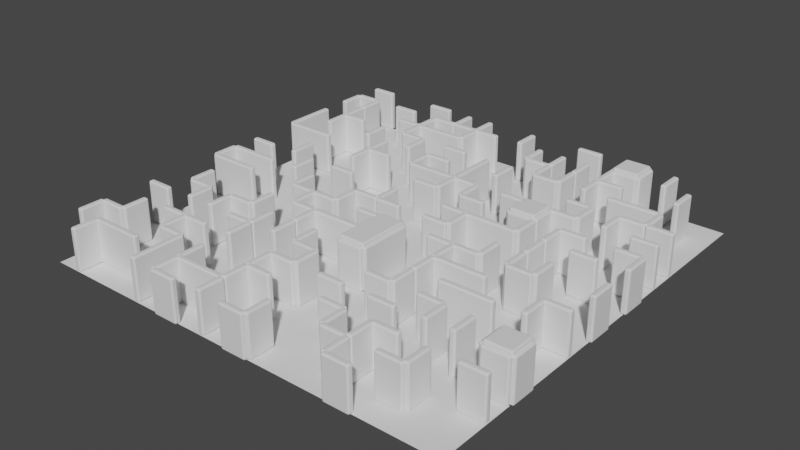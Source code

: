 # Source: HuntTest.blend  (saved by Blender 2.93.21; exported with 4.5.12 LTS)
import bpy
from mathutils import Matrix  # noqa: F401  (used for matrix-valued properties, if any)

bpy.ops.wm.read_factory_settings(use_empty=True)
scene = bpy.context.scene
scene.name = 'Scene'

# ---- collections
col_collection = bpy.data.collections.new('Collection'); scene.collection.children.link(col_collection)

# ---- world
world_world = bpy.data.worlds.new('World'); scene.world = world_world
world_world.use_nodes = True; world_world.node_tree.nodes.clear()
_N = world_world.node_tree.nodes; _L = world_world.node_tree.links
n0 = _N.new('ShaderNodeOutputWorld'); n0.name = 'World Output'; n0.location = (300, 300)
n1 = _N.new('ShaderNodeBackground'); n1.name = 'Background'; n1.location = (10, 300)
n1.inputs[0].default_value = (0.05088, 0.05088, 0.05088, 1.0)
_L.new(n1.outputs[0], n0.inputs[0])
n0.is_active_output = True
world_world.color = (0.05088, 0.05088, 0.05088)
world_world.use_sun_shadow = False
world_world.sun_shadow_jitter_overblur = 0.0

# ---- meshes
me_plane = bpy.data.meshes.new('Plane')
me_plane.from_pydata([(-10.0, -10.0, 0.0), (10.0, -10.0, 0.0), (-10.0, 10.0, 0.0), (10.0, 10.0, 0.0), (-10.0, 5.0, 0.0), (-10.0, 0.0, 0.0), (-10.0, -5.0, 0.0), (-5.0, -10.0, 0.0), (0.0, -10.0, 0.0), (5.0, -10.0, 0.0), (10.0, -5.0, 0.0), (10.0, 0.0, 0.0), (10.0, 5.0, 0.0), (5.0, 10.0, 0.0), (0.0, 10.0, 0.0), (-5.0, 10.0, 0.0), (-5.0, -5.0, 0.0), (-5.0, 0.0, 0.0), (-5.0, 5.0, 0.0), (0.0, -5.0, 0.0), (0.0, 0.0, 0.0), (0.0, 5.0, 0.0), (5.0, -5.0, 0.0), (5.0, 0.0, 0.0), (5.0, 5.0, 0.0), (-10.0, -7.5, 0.0), (7.5, -10.0, 0.0), (10.0, 7.5, 0.0), (-7.5, 10.0, 0.0), (-10.0, 7.5, 0.0), (-10.0, 2.5, 0.0), (-10.0, -2.5, 0.0), (-7.5, -10.0, 0.0), (-2.5, -10.0, 0.0), (2.5, -10.0, 0.0), (10.0, -7.5, 0.0), (10.0, -2.5, 0.0), (10.0, 2.5, 0.0), (7.5, 10.0, 0.0), (2.5, 10.0, 0.0), (-2.5, 10.0, 0.0), (-5.0, 7.5, 0.0), (-5.0, -7.5, 0.0), (-5.0, -2.5, 0.0), (-5.0, 2.5, 0.0), (0.0, 7.5, 0.0), (0.0, -7.5, 0.0), (0.0, -2.5, 0.0), (0.0, 2.5, 0.0), (5.0, 7.5, 0.0), (5.0, -7.5, 0.0), (5.0, -2.5, 0.0), (5.0, 2.5, 0.0), (-7.5, -5.0, 0.0), (-7.5, 0.0, 0.0), (-7.5, 5.0, 0.0), (-2.5, -5.0, 0.0), (-2.5, 0.0, 0.0), (-2.5, 5.0, 0.0), (2.5, -5.0, 0.0), (2.5, 0.0, 0.0), (2.5, 5.0, 0.0), (7.5, -5.0, 0.0), (7.5, 0.0, 0.0), (7.5, 5.0, 0.0), (7.5, 2.5, 0.0), (7.5, -2.5, 0.0), (7.5, -7.5, 0.0), (2.5, 2.5, 0.0), (2.5, -2.5, 0.0), (2.5, -7.5, 0.0), (-2.5, 2.5, 0.0), (-2.5, -2.5, 0.0), (-2.5, -7.5, 0.0), (-7.5, 2.5, 0.0), (-7.5, -2.5, 0.0), (-7.5, -7.5, 0.0), (2.5, 7.5, 0.0), (-2.5, 7.5, 0.0), (-7.5, 7.5, 0.0), (7.5, 7.5, 0.0), (-10.0, -8.75, 0.0), (8.75, -10.0, 0.0), (10.0, 8.75, 0.0), (-8.75, 10.0, 0.0), (-10.0, 6.25, 0.0), (-10.0, 1.25, 0.0), (-10.0, -3.75, 0.0), (-6.25, -10.0, 0.0), (-1.25, -10.0, 0.0), (3.75, -10.0, 0.0), (10.0, -6.25, 0.0), (10.0, -1.25, 0.0), (10.0, 3.75, 0.0), (6.25, 10.0, 0.0), (1.25, 10.0, 0.0), (-3.75, 10.0, 0.0), (-5.0, 8.75, 0.0), (-5.0, -6.25, 0.0), (-5.0, -1.25, 0.0), (-5.0, 3.75, 0.0), (0.0, 8.75, 0.0), (0.0, -6.25, 0.0), (0.0, -1.25, 0.0), (0.0, 3.75, 0.0), (5.0, 8.75, 0.0), (5.0, -6.25, 0.0), (5.0, -1.25, 0.0), (5.0, 3.75, 0.0), (-8.75, -5.0, 0.0), (-8.75, 0.0, 0.0), (-8.75, 5.0, 0.0), (-3.75, -5.0, 0.0), (-3.75, 0.0, 0.0), (-3.75, 5.0, 0.0), (1.25, -5.0, 0.0), (1.25, 0.0, 0.0), (1.25, 5.0, 0.0), (6.25, -5.0, 0.0), (6.25, 0.0, 0.0), (6.25, 5.0, 0.0), (-10.0, -6.25, 0.0), (6.25, -10.0, 0.0), (10.0, 6.25, 0.0), (-6.25, 10.0, 0.0), (-10.0, 8.75, 0.0), (-10.0, 3.75, 0.0), (-10.0, -1.25, 0.0), (-8.75, -10.0, 0.0), (-3.75, -10.0, 0.0), (1.25, -10.0, 0.0), (10.0, -8.75, 0.0), (10.0, -3.75, 0.0), (10.0, 1.25, 0.0), (8.75, 10.0, 0.0), (3.75, 10.0, 0.0), (-1.25, 10.0, 0.0), (-5.0, 6.25, 0.0), (-5.0, -8.75, 0.0), (-5.0, -3.75, 0.0), (-5.0, 1.25, 0.0), (0.0, 6.25, 0.0), (0.0, -8.75, 0.0), (0.0, -3.75, 0.0), (0.0, 1.25, 0.0), (5.0, 6.25, 0.0), (5.0, -8.75, 0.0), (5.0, -3.75, 0.0), (5.0, 1.25, 0.0), (-6.25, -5.0, 0.0), (-6.25, 0.0, 0.0), (-6.25, 5.0, 0.0), (-1.25, -5.0, 0.0), (-1.25, 0.0, 0.0), (-1.25, 5.0, 0.0), (3.75, -5.0, 0.0), (3.75, 0.0, 0.0), (3.75, 5.0, 0.0), (8.75, -5.0, 0.0), (8.75, 0.0, 0.0), (8.75, 5.0, 0.0), (7.5, 3.75, 0.0), (7.5, 1.25, 0.0), (6.25, 2.5, 0.0), (8.75, 2.5, 0.0), (7.5, -1.25, 0.0), (7.5, -3.75, 0.0), (6.25, -2.5, 0.0), (8.75, -2.5, 0.0), (7.5, -6.25, 0.0), (7.5, -8.75, 0.0), (6.25, -7.5, 0.0), (8.75, -7.5, 0.0), (2.5, 3.75, 0.0), (2.5, 1.25, 0.0), (1.25, 2.5, 0.0), (3.75, 2.5, 0.0), (2.5, -1.25, 0.0), (2.5, -3.75, 0.0), (1.25, -2.5, 0.0), (3.75, -2.5, 0.0), (2.5, -6.25, 0.0), (2.5, -8.75, 0.0), (1.25, -7.5, 0.0), (3.75, -7.5, 0.0), (-2.5, 3.75, 0.0), (-2.5, 1.25, 0.0), (-3.75, 2.5, 0.0), (-1.25, 2.5, 0.0), (-2.5, -1.25, 0.0), (-2.5, -3.75, 0.0), (-3.75, -2.5, 0.0), (-1.25, -2.5, 0.0), (-2.5, -6.25, 0.0), (-2.5, -8.75, 0.0), (-3.75, -7.5, 0.0), (-1.25, -7.5, 0.0), (-7.5, 3.75, 0.0), (-7.5, 1.25, 0.0), (-8.75, 2.5, 0.0), (-6.25, 2.5, 0.0), (-7.5, -1.25, 0.0), (-7.5, -3.75, 0.0), (-8.75, -2.5, 0.0), (-6.25, -2.5, 0.0), (-7.5, -6.25, 0.0), (-7.5, -8.75, 0.0), (-8.75, -7.5, 0.0), (-6.25, -7.5, 0.0), (2.5, 8.75, 0.0), (2.5, 6.25, 0.0), (1.25, 7.5, 0.0), (3.75, 7.5, 0.0), (-2.5, 8.75, 0.0), (-2.5, 6.25, 0.0), (-3.75, 7.5, 0.0), (-1.25, 7.5, 0.0), (-7.5, 8.75, 0.0), (-7.5, 6.25, 0.0), (-8.75, 7.5, 0.0), (-6.25, 7.5, 0.0), (7.5, 8.75, 0.0), (7.5, 6.25, 0.0), (6.25, 7.5, 0.0), (8.75, 7.5, 0.0), (8.75, 6.25, 0.0), (6.25, 6.25, 0.0), (6.25, 8.75, 0.0), (-6.25, 6.25, 0.0), (-8.75, 6.25, 0.0), (-8.75, 8.75, 0.0), (-1.25, 6.25, 0.0), (-3.75, 6.25, 0.0), (-3.75, 8.75, 0.0), (3.75, 6.25, 0.0), (1.25, 6.25, 0.0), (1.25, 8.75, 0.0), (-6.25, -8.75, 0.0), (-8.75, -8.75, 0.0), (-8.75, -6.25, 0.0), (-6.25, -3.75, 0.0), (-8.75, -3.75, 0.0), (-8.75, -1.25, 0.0), (-6.25, 1.25, 0.0), (-8.75, 1.25, 0.0), (-8.75, 3.75, 0.0), (-1.25, -8.75, 0.0), (-3.75, -8.75, 0.0), (-3.75, -6.25, 0.0), (-1.25, -3.75, 0.0), (-3.75, -3.75, 0.0), (-3.75, -1.25, 0.0), (-1.25, 1.25, 0.0), (-3.75, 1.25, 0.0), (-3.75, 3.75, 0.0), (3.75, -8.75, 0.0), (1.25, -8.75, 0.0), (1.25, -6.25, 0.0), (3.75, -3.75, 0.0), (1.25, -3.75, 0.0), (1.25, -1.25, 0.0), (3.75, 1.25, 0.0), (1.25, 1.25, 0.0), (1.25, 3.75, 0.0), (8.75, -8.75, 0.0), (6.25, -8.75, 0.0), (6.25, -6.25, 0.0), (8.75, -3.75, 0.0), (6.25, -3.75, 0.0), (6.25, -1.25, 0.0), (8.75, 1.25, 0.0), (6.25, 1.25, 0.0), (6.25, 3.75, 0.0), (8.75, 3.75, 0.0), (8.75, -1.25, 0.0), (8.75, -6.25, 0.0), (3.75, 3.75, 0.0), (3.75, -1.25, 0.0), (3.75, -6.25, 0.0), (-1.25, 3.75, 0.0), (-1.25, -1.25, 0.0), (-1.25, -6.25, 0.0), (-6.25, 3.75, 0.0), (-6.25, -1.25, 0.0), (-6.25, -6.25, 0.0), (3.75, 8.75, 0.0), (-1.25, 8.75, 0.0), (-6.25, 8.75, 0.0), (8.75, 8.75, 0.0)], [], [(288, 83, 3, 134), (287, 97, 15, 124), (286, 101, 14, 136), (285, 105, 13, 135), (284, 98, 16, 149), (283, 99, 17, 150), (282, 100, 18, 151), (281, 102, 19, 152), (280, 103, 20, 153), (279, 104, 21, 154), (278, 106, 22, 155), (277, 107, 23, 156), (276, 108, 24, 157), (274, 92, 11, 159), (273, 93, 12, 160), (272, 161, 64, 120), (271, 162, 65, 163), (270, 133, 37, 164), (269, 165, 63, 119), (268, 166, 66, 167), (267, 132, 36, 168), (266, 169, 62, 118), (265, 170, 67, 171), (264, 131, 35, 172), (263, 173, 61, 117), (262, 174, 68, 175), (261, 148, 52, 176), (260, 177, 60, 116), (259, 178, 69, 179), (258, 147, 51, 180), (257, 181, 59, 115), (256, 182, 70, 183), (255, 146, 50, 184), (254, 185, 58, 114), (253, 186, 71, 187), (252, 144, 48, 188), (251, 189, 57, 113), (250, 190, 72, 191), (249, 143, 47, 192), (248, 193, 56, 112), (247, 194, 73, 195), (246, 142, 46, 196), (245, 197, 55, 111), (244, 198, 74, 199), (243, 140, 44, 200), (242, 201, 54, 110), (241, 202, 75, 203), (240, 139, 43, 204), (239, 205, 53, 109), (238, 206, 76, 207), (237, 138, 42, 208), (236, 209, 39, 95), (235, 210, 77, 211), (234, 145, 49, 212), (233, 213, 40, 96), (232, 214, 78, 215), (231, 141, 45, 216), (230, 217, 28, 84), (229, 218, 79, 219), (228, 137, 41, 220), (227, 221, 38, 94), (226, 222, 80, 223), (225, 123, 27, 224), (222, 225, 224, 80), (64, 160, 225, 222), (160, 12, 123, 225), (145, 226, 223, 49), (24, 120, 226, 145), (120, 64, 222, 226), (49, 223, 227, 105), (223, 80, 221, 227), (218, 228, 220, 79), (55, 151, 228, 218), (151, 18, 137, 228), (85, 229, 219, 29), (4, 111, 229, 85), (111, 55, 218, 229), (125, 230, 84, 2), (29, 219, 230, 125), (219, 79, 217, 230), (214, 231, 216, 78), (58, 154, 231, 214), (154, 21, 141, 231), (137, 232, 215, 41), (18, 114, 232, 137), (114, 58, 214, 232), (97, 233, 96, 15), (41, 215, 233, 97), (215, 78, 213, 233), (210, 234, 212, 77), (61, 157, 234, 210), (157, 24, 145, 234), (141, 235, 211, 45), (21, 117, 235, 141), (117, 61, 210, 235), (101, 236, 95, 14), (45, 211, 236, 101), (211, 77, 209, 236), (206, 237, 208, 76), (32, 88, 237, 206), (88, 7, 138, 237), (81, 238, 207, 25), (0, 128, 238, 81), (128, 32, 206, 238), (121, 239, 109, 6), (25, 207, 239, 121), (207, 76, 205, 239), (202, 240, 204, 75), (53, 149, 240, 202), (149, 16, 139, 240), (87, 241, 203, 31), (6, 109, 241, 87), (109, 53, 202, 241), (127, 242, 110, 5), (31, 203, 242, 127), (203, 75, 201, 242), (198, 243, 200, 74), (54, 150, 243, 198), (150, 17, 140, 243), (86, 244, 199, 30), (5, 110, 244, 86), (110, 54, 198, 244), (126, 245, 111, 4), (30, 199, 245, 126), (199, 74, 197, 245), (194, 246, 196, 73), (33, 89, 246, 194), (89, 8, 142, 246), (138, 247, 195, 42), (7, 129, 247, 138), (129, 33, 194, 247), (98, 248, 112, 16), (42, 195, 248, 98), (195, 73, 193, 248), (190, 249, 192, 72), (56, 152, 249, 190), (152, 19, 143, 249), (139, 250, 191, 43), (16, 112, 250, 139), (112, 56, 190, 250), (99, 251, 113, 17), (43, 191, 251, 99), (191, 72, 189, 251), (186, 252, 188, 71), (57, 153, 252, 186), (153, 20, 144, 252), (140, 253, 187, 44), (17, 113, 253, 140), (113, 57, 186, 253), (100, 254, 114, 18), (44, 187, 254, 100), (187, 71, 185, 254), (182, 255, 184, 70), (34, 90, 255, 182), (90, 9, 146, 255), (142, 256, 183, 46), (8, 130, 256, 142), (130, 34, 182, 256), (102, 257, 115, 19), (46, 183, 257, 102), (183, 70, 181, 257), (178, 258, 180, 69), (59, 155, 258, 178), (155, 22, 147, 258), (19, 115, 259, 143), (115, 59, 178, 259), (103, 260, 116, 20), (179, 69, 177, 260), (174, 261, 176, 68), (60, 156, 261, 174), (156, 23, 148, 261), (144, 262, 175, 48), (20, 116, 262, 144), (116, 60, 174, 262), (104, 263, 117, 21), (48, 175, 263, 104), (175, 68, 173, 263), (170, 264, 172, 67), (26, 82, 264, 170), (82, 1, 131, 264), (146, 265, 171, 50), (9, 122, 265, 146), (122, 26, 170, 265), (106, 266, 118, 22), (50, 171, 266, 106), (171, 67, 169, 266), (166, 267, 168, 66), (62, 158, 267, 166), (158, 10, 132, 267), (147, 268, 167, 51), (22, 118, 268, 147), (118, 62, 166, 268), (107, 269, 119, 23), (51, 167, 269, 107), (167, 66, 165, 269), (162, 270, 164, 65), (63, 159, 270, 162), (159, 11, 133, 270), (148, 271, 163, 52), (23, 119, 271, 148), (119, 63, 162, 271), (108, 272, 120, 24), (52, 163, 272, 108), (163, 65, 161, 272), (161, 273, 160, 64), (65, 164, 273, 161), (164, 37, 93, 273), (165, 274, 159, 63), (66, 168, 274, 165), (168, 36, 92, 274), (169, 275, 158, 62), (67, 172, 275, 169), (172, 35, 91, 275), (173, 276, 157, 61), (68, 176, 276, 173), (177, 277, 156, 60), (69, 180, 277, 177), (180, 51, 107, 277), (181, 278, 155, 59), (70, 184, 278, 181), (184, 50, 106, 278), (185, 279, 154, 58), (71, 188, 279, 185), (188, 48, 104, 279), (189, 280, 153, 57), (72, 192, 280, 189), (192, 47, 103, 280), (193, 281, 152, 56), (73, 196, 281, 193), (196, 46, 102, 281), (197, 282, 151, 55), (74, 200, 282, 197), (200, 44, 100, 282), (201, 283, 150, 54), (75, 204, 283, 201), (204, 43, 99, 283), (205, 284, 149, 53), (76, 208, 284, 205), (208, 42, 98, 284), (209, 285, 135, 39), (77, 212, 285, 209), (212, 49, 105, 285), (213, 286, 136, 40), (78, 216, 286, 213), (216, 45, 101, 286), (217, 287, 124, 28), (79, 220, 287, 217), (220, 41, 97, 287), (221, 288, 134, 38), (80, 224, 288, 221), (224, 27, 83, 288)])
_uv = me_plane.uv_layers.new(name='UVMap')
_uv.uv.foreach_set('vector', [0.9375, 0.9375, 1.0, 0.9375, 1.0, 1.0, 0.9375, 1.0, 0.1875, 0.9375, 0.25, 0.9375, 0.25, 1.0, 0.1875, 1.0, 0.4375, 0.9375, 0.5, 0.9375, 0.5, 1.0, 0.4375, 1.0, 0.6875, 0.9375, 0.75, 0.9375, 0.75, 1.0, 0.6875, 1.0, 0.1875, 0.1875, 0.25, 0.1875, 0.25, 0.25, 0.1875, 0.25, 0.1875, 0.4375, 0.25, 0.4375, 0.25, 0.5, 0.1875, 0.5, 0.1875, 0.6875, 0.25, 0.6875, 0.25, 0.75, 0.1875, 0.75, 0.4375, 0.1875, 0.5, 0.1875, 0.5, 0.25, 0.4375, 0.25, 0.4375, 0.4375, 0.5, 0.4375, 0.5, 0.5, 0.4375, 0.5, 0.4375, 0.6875, 0.5, 0.6875, 0.5, 0.75, 0.4375, 0.75, 0.6875, 0.1875, 0.75, 0.1875, 0.75, 0.25, 0.6875, 0.25, 0.6875, 0.4375, 0.75, 0.4375, 0.75, 0.5, 0.6875, 0.5, 0.6875, 0.6875, 0.75, 0.6875, 0.75, 0.75, 0.6875, 0.75, 0.9375, 0.4375, 1.0, 0.4375, 1.0, 0.5, 0.9375, 0.5, 0.9375, 0.6875, 1.0, 0.6875, 1.0, 0.75, 0.9375, 0.75, 0.8125, 0.6875, 0.875, 0.6875, 0.875, 0.75, 0.8125, 0.75, 0.8125, 0.5625, 0.875, 0.5625, 0.875, 0.625, 0.8125, 0.625, 0.9375, 0.5625, 1.0, 0.5625, 1.0, 0.625, 0.9375, 0.625, 0.8125, 0.4375, 0.875, 0.4375, 0.875, 0.5, 0.8125, 0.5, 0.8125, 0.3125, 0.875, 0.3125, 0.875, 0.375, 0.8125, 0.375, 0.9375, 0.3125, 1.0, 0.3125, 1.0, 0.375, 0.9375, 0.375, 0.8125, 0.1875, 0.875, 0.1875, 0.875, 0.25, 0.8125, 0.25, 0.8125, 0.0625, 0.875, 0.0625, 0.875, 0.125, 0.8125, 0.125, 0.9375, 0.0625, 1.0, 0.0625, 1.0, 0.125, 0.9375, 0.125, 0.5625, 0.6875, 0.625, 0.6875, 0.625, 0.75, 0.5625, 0.75, 0.5625, 0.5625, 0.625, 0.5625, 0.625, 0.625, 0.5625, 0.625, 0.6875, 0.5625, 0.75, 0.5625, 0.75, 0.625, 0.6875, 0.625, 0.5625, 0.4375, 0.625, 0.4375, 0.625, 0.5, 0.5625, 0.5, 0.5625, 0.3125, 0.625, 0.3125, 0.625, 0.375, 0.5625, 0.375, 0.6875, 0.3125, 0.75, 0.3125, 0.75, 0.375, 0.6875, 0.375, 0.5625, 0.1875, 0.625, 0.1875, 0.625, 0.25, 0.5625, 0.25, 0.5625, 0.0625, 0.625, 0.0625, 0.625, 0.125, 0.5625, 0.125, 0.6875, 0.0625, 0.75, 0.0625, 0.75, 0.125, 0.6875, 0.125, 0.3125, 0.6875, 0.375, 0.6875, 0.375, 0.75, 0.3125, 0.75, 0.3125, 0.5625, 0.375, 0.5625, 0.375, 0.625, 0.3125, 0.625, 0.4375, 0.5625, 0.5, 0.5625, 0.5, 0.625, 0.4375, 0.625, 0.3125, 0.4375, 0.375, 0.4375, 0.375, 0.5, 0.3125, 0.5, 0.3125, 0.3125, 0.375, 0.3125, 0.375, 0.375, 0.3125, 0.375, 0.4375, 0.3125, 0.5, 0.3125, 0.5, 0.375, 0.4375, 0.375, 0.3125, 0.1875, 0.375, 0.1875, 0.375, 0.25, 0.3125, 0.25, 0.3125, 0.0625, 0.375, 0.0625, 0.375, 0.125, 0.3125, 0.125, 0.4375, 0.0625, 0.5, 0.0625, 0.5, 0.125, 0.4375, 0.125, 0.0625, 0.6875, 0.125, 0.6875, 0.125, 0.75, 0.0625, 0.75, 0.0625, 0.5625, 0.125, 0.5625, 0.125, 0.625, 0.0625, 0.625, 0.1875, 0.5625, 0.25, 0.5625, 0.25, 0.625, 0.1875, 0.625, 0.0625, 0.4375, 0.125, 0.4375, 0.125, 0.5, 0.0625, 0.5, 0.0625, 0.3125, 0.125, 0.3125, 0.125, 0.375, 0.0625, 0.375, 0.1875, 0.3125, 0.25, 0.3125, 0.25, 0.375, 0.1875, 0.375, 0.0625, 0.1875, 0.125, 0.1875, 0.125, 0.25, 0.0625, 0.25, 0.0625, 0.0625, 0.125, 0.0625, 0.125, 0.125, 0.0625, 0.125, 0.1875, 0.0625, 0.25, 0.0625, 0.25, 0.125, 0.1875, 0.125, 0.5625, 0.9375, 0.625, 0.9375, 0.625, 1.0, 0.5625, 1.0, 0.5625, 0.8125, 0.625, 0.8125, 0.625, 0.875, 0.5625, 0.875, 0.6875, 0.8125, 0.75, 0.8125, 0.75, 0.875, 0.6875, 0.875, 0.3125, 0.9375, 0.375, 0.9375, 0.375, 1.0, 0.3125, 1.0, 0.3125, 0.8125, 0.375, 0.8125, 0.375, 0.875, 0.3125, 0.875, 0.4375, 0.8125, 0.5, 0.8125, 0.5, 0.875, 0.4375, 0.875, 0.0625, 0.9375, 0.125, 0.9375, 0.125, 1.0, 0.0625, 1.0, 0.0625, 0.8125, 0.125, 0.8125, 0.125, 0.875, 0.0625, 0.875, 0.1875, 0.8125, 0.25, 0.8125, 0.25, 0.875, 0.1875, 0.875, 0.8125, 0.9375, 0.875, 0.9375, 0.875, 1.0, 0.8125, 1.0, 0.8125, 0.8125, 0.875, 0.8125, 0.875, 0.875, 0.8125, 0.875, 0.9375, 0.8125, 1.0, 0.8125, 1.0, 0.875, 0.9375, 0.875, 0.875, 0.8125, 0.9375, 0.8125, 0.9375, 0.875, 0.875, 0.875, 0.875, 0.75, 0.9375, 0.75, 0.9375, 0.8125, 0.875, 0.8125, 0.9375, 0.75, 1.0, 0.75, 1.0, 0.8125, 0.9375, 0.8125, 0.75, 0.8125, 0.8125, 0.8125, 0.8125, 0.875, 0.75, 0.875, 0.75, 0.75, 0.8125, 0.75, 0.8125, 0.8125, 0.75, 0.8125, 0.8125, 0.75, 0.875, 0.75, 0.875, 0.8125, 0.8125, 0.8125, 0.75, 0.875, 0.8125, 0.875, 0.8125, 0.9375, 0.75, 0.9375, 0.8125, 0.875, 0.875, 0.875, 0.875, 0.9375, 0.8125, 0.9375, 0.125, 0.8125, 0.1875, 0.8125, 0.1875, 0.875, 0.125, 0.875, 0.125, 0.75, 0.1875, 0.75, 0.1875, 0.8125, 0.125, 0.8125, 0.1875, 0.75, 0.25, 0.75, 0.25, 0.8125, 0.1875, 0.8125, 0.0, 0.8125, 0.0625, 0.8125, 0.0625, 0.875, 0.0, 0.875, 0.0, 0.75, 0.0625, 0.75, 0.0625, 0.8125, 0.0, 0.8125, 0.0625, 0.75, 0.125, 0.75, 0.125, 0.8125, 0.0625, 0.8125, 0.0, 0.9375, 0.0625, 0.9375, 0.0625, 1.0, 0.0, 1.0, 0.0, 0.875, 0.0625, 0.875, 0.0625, 0.9375, 0.0, 0.9375, 0.0625, 0.875, 0.125, 0.875, 0.125, 0.9375, 0.0625, 0.9375, 0.375, 0.8125, 0.4375, 0.8125, 0.4375, 0.875, 0.375, 0.875, 0.375, 0.75, 0.4375, 0.75, 0.4375, 0.8125, 0.375, 0.8125, 0.4375, 0.75, 0.5, 0.75, 0.5, 0.8125, 0.4375, 0.8125, 0.25, 0.8125, 0.3125, 0.8125, 0.3125, 0.875, 0.25, 0.875, 0.25, 0.75, 0.3125, 0.75, 0.3125, 0.8125, 0.25, 0.8125, 0.3125, 0.75, 0.375, 0.75, 0.375, 0.8125, 0.3125, 0.8125, 0.25, 0.9375, 0.3125, 0.9375, 0.3125, 1.0, 0.25, 1.0, 0.25, 0.875, 0.3125, 0.875, 0.3125, 0.9375, 0.25, 0.9375, 0.3125, 0.875, 0.375, 0.875, 0.375, 0.9375, 0.3125, 0.9375, 0.625, 0.8125, 0.6875, 0.8125, 0.6875, 0.875, 0.625, 0.875, 0.625, 0.75, 0.6875, 0.75, 0.6875, 0.8125, 0.625, 0.8125, 0.6875, 0.75, 0.75, 0.75, 0.75, 0.8125, 0.6875, 0.8125, 0.5, 0.8125, 0.5625, 0.8125, 0.5625, 0.875, 0.5, 0.875, 0.5, 0.75, 0.5625, 0.75, 0.5625, 0.8125, 0.5, 0.8125, 0.5625, 0.75, 0.625, 0.75, 0.625, 0.8125, 0.5625, 0.8125, 0.5, 0.9375, 0.5625, 0.9375, 0.5625, 1.0, 0.5, 1.0, 0.5, 0.875, 0.5625, 0.875, 0.5625, 0.9375, 0.5, 0.9375, 0.5625, 0.875, 0.625, 0.875, 0.625, 0.9375, 0.5625, 0.9375, 0.125, 0.0625, 0.1875, 0.0625, 0.1875, 0.125, 0.125, 0.125, 0.125, 0.0, 0.1875, 0.0, 0.1875, 0.0625, 0.125, 0.0625, 0.1875, 0.0, 0.25, 0.0, 0.25, 0.0625, 0.1875, 0.0625, 0.0, 0.0625, 0.0625, 0.0625, 0.0625, 0.125, 0.0, 0.125, 0.0, 0.0, 0.0625, 0.0, 0.0625, 0.0625, 0.0, 0.0625, 0.0625, 0.0, 0.125, 0.0, 0.125, 0.0625, 0.0625, 0.0625, 0.0, 0.1875, 0.0625, 0.1875, 0.0625, 0.25, 0.0, 0.25, 0.0, 0.125, 0.0625, 0.125, 0.0625, 0.1875, 0.0, 0.1875, 0.0625, 0.125, 0.125, 0.125, 0.125, 0.1875, 0.0625, 0.1875, 0.125, 0.3125, 0.1875, 0.3125, 0.1875, 0.375, 0.125, 0.375, 0.125, 0.25, 0.1875, 0.25, 0.1875, 0.3125, 0.125, 0.3125, 0.1875, 0.25, 0.25, 0.25, 0.25, 0.3125, 0.1875, 0.3125, 0.0, 0.3125, 0.0625, 0.3125, 0.0625, 0.375, 0.0, 0.375, 0.0, 0.25, 0.0625, 0.25, 0.0625, 0.3125, 0.0, 0.3125, 0.0625, 0.25, 0.125, 0.25, 0.125, 0.3125, 0.0625, 0.3125, 0.0, 0.4375, 0.0625, 0.4375, 0.0625, 0.5, 0.0, 0.5, 0.0, 0.375, 0.0625, 0.375, 0.0625, 0.4375, 0.0, 0.4375, 0.0625, 0.375, 0.125, 0.375, 0.125, 0.4375, 0.0625, 0.4375, 0.125, 0.5625, 0.1875, 0.5625, 0.1875, 0.625, 0.125, 0.625, 0.125, 0.5, 0.1875, 0.5, 0.1875, 0.5625, 0.125, 0.5625, 0.1875, 0.5, 0.25, 0.5, 0.25, 0.5625, 0.1875, 0.5625, 0.0, 0.5625, 0.0625, 0.5625, 0.0625, 0.625, 0.0, 0.625, 0.0, 0.5, 0.0625, 0.5, 0.0625, 0.5625, 0.0, 0.5625, 0.0625, 0.5, 0.125, 0.5, 0.125, 0.5625, 0.0625, 0.5625, 0.0, 0.6875, 0.0625, 0.6875, 0.0625, 0.75, 0.0, 0.75, 0.0, 0.625, 0.0625, 0.625, 0.0625, 0.6875, 0.0, 0.6875, 0.0625, 0.625, 0.125, 0.625, 0.125, 0.6875, 0.0625, 0.6875, 0.375, 0.0625, 0.4375, 0.0625, 0.4375, 0.125, 0.375, 0.125, 0.375, 0.0, 0.4375, 0.0, 0.4375, 0.0625, 0.375, 0.0625, 0.4375, 0.0, 0.5, 0.0, 0.5, 0.0625, 0.4375, 0.0625, 0.25, 0.0625, 0.3125, 0.0625, 0.3125, 0.125, 0.25, 0.125, 0.25, 0.0, 0.3125, 0.0, 0.3125, 0.0625, 0.25, 0.0625, 0.3125, 0.0, 0.375, 0.0, 0.375, 0.0625, 0.3125, 0.0625, 0.25, 0.1875, 0.3125, 0.1875, 0.3125, 0.25, 0.25, 0.25, 0.25, 0.125, 0.3125, 0.125, 0.3125, 0.1875, 0.25, 0.1875, 0.3125, 0.125, 0.375, 0.125, 0.375, 0.1875, 0.3125, 0.1875, 0.375, 0.3125, 0.4375, 0.3125, 0.4375, 0.375, 0.375, 0.375, 0.375, 0.25, 0.4375, 0.25, 0.4375, 0.3125, 0.375, 0.3125, 0.4375, 0.25, 0.5, 0.25, 0.5, 0.3125, 0.4375, 0.3125, 0.25, 0.3125, 0.3125, 0.3125, 0.3125, 0.375, 0.25, 0.375, 0.25, 0.25, 0.3125, 0.25, 0.3125, 0.3125, 0.25, 0.3125, 0.3125, 0.25, 0.375, 0.25, 0.375, 0.3125, 0.3125, 0.3125, 0.25, 0.4375, 0.3125, 0.4375, 0.3125, 0.5, 0.25, 0.5, 0.25, 0.375, 0.3125, 0.375, 0.3125, 0.4375, 0.25, 0.4375, 0.3125, 0.375, 0.375, 0.375, 0.375, 0.4375, 0.3125, 0.4375, 0.375, 0.5625, 0.4375, 0.5625, 0.4375, 0.625, 0.375, 0.625, 0.375, 0.5, 0.4375, 0.5, 0.4375, 0.5625, 0.375, 0.5625, 0.4375, 0.5, 0.5, 0.5, 0.5, 0.5625, 0.4375, 0.5625, 0.25, 0.5625, 0.3125, 0.5625, 0.3125, 0.625, 0.25, 0.625, 0.25, 0.5, 0.3125, 0.5, 0.3125, 0.5625, 0.25, 0.5625, 0.3125, 0.5, 0.375, 0.5, 0.375, 0.5625, 0.3125, 0.5625, 0.25, 0.6875, 0.3125, 0.6875, 0.3125, 0.75, 0.25, 0.75, 0.25, 0.625, 0.3125, 0.625, 0.3125, 0.6875, 0.25, 0.6875, 0.3125, 0.625, 0.375, 0.625, 0.375, 0.6875, 0.3125, 0.6875, 0.625, 0.0625, 0.6875, 0.0625, 0.6875, 0.125, 0.625, 0.125, 0.625, 0.0, 0.6875, 0.0, 0.6875, 0.0625, 0.625, 0.0625, 0.6875, 0.0, 0.75, 0.0, 0.75, 0.0625, 0.6875, 0.0625, 0.5, 0.0625, 0.5625, 0.0625, 0.5625, 0.125, 0.5, 0.125, 0.5, 0.0, 0.5625, 0.0, 0.5625, 0.0625, 0.5, 0.0625, 0.5625, 0.0, 0.625, 0.0, 0.625, 0.0625, 0.5625, 0.0625, 0.5, 0.1875, 0.5625, 0.1875, 0.5625, 0.25, 0.5, 0.25, 0.5, 0.125, 0.5625, 0.125, 0.5625, 0.1875, 0.5, 0.1875, 0.5625, 0.125, 0.625, 0.125, 0.625, 0.1875, 0.5625, 0.1875, 0.625, 0.3125, 0.6875, 0.3125, 0.6875, 0.375, 0.625, 0.375, 0.625, 0.25, 0.6875, 0.25, 0.6875, 0.3125, 0.625, 0.3125, 0.6875, 0.25, 0.75, 0.25, 0.75, 0.3125, 0.6875, 0.3125, 0.5, 0.25, 0.5625, 0.25, 0.5625, 0.3125, 0.5, 0.3125, 0.5625, 0.25, 0.625, 0.25, 0.625, 0.3125, 0.5625, 0.3125, 0.5, 0.4375, 0.5625, 0.4375, 0.5625, 0.5, 0.5, 0.5, 0.5625, 0.375, 0.625, 0.375, 0.625, 0.4375, 0.5625, 0.4375, 0.625, 0.5625, 0.6875, 0.5625, 0.6875, 0.625, 0.625, 0.625, 0.625, 0.5, 0.6875, 0.5, 0.6875, 0.5625, 0.625, 0.5625, 0.6875, 0.5, 0.75, 0.5, 0.75, 0.5625, 0.6875, 0.5625, 0.5, 0.5625, 0.5625, 0.5625, 0.5625, 0.625, 0.5, 0.625, 0.5, 0.5, 0.5625, 0.5, 0.5625, 0.5625, 0.5, 0.5625, 0.5625, 0.5, 0.625, 0.5, 0.625, 0.5625, 0.5625, 0.5625, 0.5, 0.6875, 0.5625, 0.6875, 0.5625, 0.75, 0.5, 0.75, 0.5, 0.625, 0.5625, 0.625, 0.5625, 0.6875, 0.5, 0.6875, 0.5625, 0.625, 0.625, 0.625, 0.625, 0.6875, 0.5625, 0.6875, 0.875, 0.0625, 0.9375, 0.0625, 0.9375, 0.125, 0.875, 0.125, 0.875, 0.0, 0.9375, 0.0, 0.9375, 0.0625, 0.875, 0.0625, 0.9375, 0.0, 1.0, 0.0, 1.0, 0.0625, 0.9375, 0.0625, 0.75, 0.0625, 0.8125, 0.0625, 0.8125, 0.125, 0.75, 0.125, 0.75, 0.0, 0.8125, 0.0, 0.8125, 0.0625, 0.75, 0.0625, 0.8125, 0.0, 0.875, 0.0, 0.875, 0.0625, 0.8125, 0.0625, 0.75, 0.1875, 0.8125, 0.1875, 0.8125, 0.25, 0.75, 0.25, 0.75, 0.125, 0.8125, 0.125, 0.8125, 0.1875, 0.75, 0.1875, 0.8125, 0.125, 0.875, 0.125, 0.875, 0.1875, 0.8125, 0.1875, 0.875, 0.3125, 0.9375, 0.3125, 0.9375, 0.375, 0.875, 0.375, 0.875, 0.25, 0.9375, 0.25, 0.9375, 0.3125, 0.875, 0.3125, 0.9375, 0.25, 1.0, 0.25, 1.0, 0.3125, 0.9375, 0.3125, 0.75, 0.3125, 0.8125, 0.3125, 0.8125, 0.375, 0.75, 0.375, 0.75, 0.25, 0.8125, 0.25, 0.8125, 0.3125, 0.75, 0.3125, 0.8125, 0.25, 0.875, 0.25, 0.875, 0.3125, 0.8125, 0.3125, 0.75, 0.4375, 0.8125, 0.4375, 0.8125, 0.5, 0.75, 0.5, 0.75, 0.375, 0.8125, 0.375, 0.8125, 0.4375, 0.75, 0.4375, 0.8125, 0.375, 0.875, 0.375, 0.875, 0.4375, 0.8125, 0.4375, 0.875, 0.5625, 0.9375, 0.5625, 0.9375, 0.625, 0.875, 0.625, 0.875, 0.5, 0.9375, 0.5, 0.9375, 0.5625, 0.875, 0.5625, 0.9375, 0.5, 1.0, 0.5, 1.0, 0.5625, 0.9375, 0.5625, 0.75, 0.5625, 0.8125, 0.5625, 0.8125, 0.625, 0.75, 0.625, 0.75, 0.5, 0.8125, 0.5, 0.8125, 0.5625, 0.75, 0.5625, 0.8125, 0.5, 0.875, 0.5, 0.875, 0.5625, 0.8125, 0.5625, 0.75, 0.6875, 0.8125, 0.6875, 0.8125, 0.75, 0.75, 0.75, 0.75, 0.625, 0.8125, 0.625, 0.8125, 0.6875, 0.75, 0.6875, 0.8125, 0.625, 0.875, 0.625, 0.875, 0.6875, 0.8125, 0.6875, 0.875, 0.6875, 0.9375, 0.6875, 0.9375, 0.75, 0.875, 0.75, 0.875, 0.625, 0.9375, 0.625, 0.9375, 0.6875, 0.875, 0.6875, 0.9375, 0.625, 1.0, 0.625, 1.0, 0.6875, 0.9375, 0.6875, 0.875, 0.4375, 0.9375, 0.4375, 0.9375, 0.5, 0.875, 0.5, 0.875, 0.375, 0.9375, 0.375, 0.9375, 0.4375, 0.875, 0.4375, 0.9375, 0.375, 1.0, 0.375, 1.0, 0.4375, 0.9375, 0.4375, 0.875, 0.1875, 0.9375, 0.1875, 0.9375, 0.25, 0.875, 0.25, 0.875, 0.125, 0.9375, 0.125, 0.9375, 0.1875, 0.875, 0.1875, 0.9375, 0.125, 1.0, 0.125, 1.0, 0.1875, 0.9375, 0.1875, 0.625, 0.6875, 0.6875, 0.6875, 0.6875, 0.75, 0.625, 0.75, 0.625, 0.625, 0.6875, 0.625, 0.6875, 0.6875, 0.625, 0.6875, 0.625, 0.4375, 0.6875, 0.4375, 0.6875, 0.5, 0.625, 0.5, 0.625, 0.375, 0.6875, 0.375, 0.6875, 0.4375, 0.625, 0.4375, 0.6875, 0.375, 0.75, 0.375, 0.75, 0.4375, 0.6875, 0.4375, 0.625, 0.1875, 0.6875, 0.1875, 0.6875, 0.25, 0.625, 0.25, 0.625, 0.125, 0.6875, 0.125, 0.6875, 0.1875, 0.625, 0.1875, 0.6875, 0.125, 0.75, 0.125, 0.75, 0.1875, 0.6875, 0.1875, 0.375, 0.6875, 0.4375, 0.6875, 0.4375, 0.75, 0.375, 0.75, 0.375, 0.625, 0.4375, 0.625, 0.4375, 0.6875, 0.375, 0.6875, 0.4375, 0.625, 0.5, 0.625, 0.5, 0.6875, 0.4375, 0.6875, 0.375, 0.4375, 0.4375, 0.4375, 0.4375, 0.5, 0.375, 0.5, 0.375, 0.375, 0.4375, 0.375, 0.4375, 0.4375, 0.375, 0.4375, 0.4375, 0.375, 0.5, 0.375, 0.5, 0.4375, 0.4375, 0.4375, 0.375, 0.1875, 0.4375, 0.1875, 0.4375, 0.25, 0.375, 0.25, 0.375, 0.125, 0.4375, 0.125, 0.4375, 0.1875, 0.375, 0.1875, 0.4375, 0.125, 0.5, 0.125, 0.5, 0.1875, 0.4375, 0.1875, 0.125, 0.6875, 0.1875, 0.6875, 0.1875, 0.75, 0.125, 0.75, 0.125, 0.625, 0.1875, 0.625, 0.1875, 0.6875, 0.125, 0.6875, 0.1875, 0.625, 0.25, 0.625, 0.25, 0.6875, 0.1875, 0.6875, 0.125, 0.4375, 0.1875, 0.4375, 0.1875, 0.5, 0.125, 0.5, 0.125, 0.375, 0.1875, 0.375, 0.1875, 0.4375, 0.125, 0.4375, 0.1875, 0.375, 0.25, 0.375, 0.25, 0.4375, 0.1875, 0.4375, 0.125, 0.1875, 0.1875, 0.1875, 0.1875, 0.25, 0.125, 0.25, 0.125, 0.125, 0.1875, 0.125, 0.1875, 0.1875, 0.125, 0.1875, 0.1875, 0.125, 0.25, 0.125, 0.25, 0.1875, 0.1875, 0.1875, 0.625, 0.9375, 0.6875, 0.9375, 0.6875, 1.0, 0.625, 1.0, 0.625, 0.875, 0.6875, 0.875, 0.6875, 0.9375, 0.625, 0.9375, 0.6875, 0.875, 0.75, 0.875, 0.75, 0.9375, 0.6875, 0.9375, 0.375, 0.9375, 0.4375, 0.9375, 0.4375, 1.0, 0.375, 1.0, 0.375, 0.875, 0.4375, 0.875, 0.4375, 0.9375, 0.375, 0.9375, 0.4375, 0.875, 0.5, 0.875, 0.5, 0.9375, 0.4375, 0.9375, 0.125, 0.9375, 0.1875, 0.9375, 0.1875, 1.0, 0.125, 1.0, 0.125, 0.875, 0.1875, 0.875, 0.1875, 0.9375, 0.125, 0.9375, 0.1875, 0.875, 0.25, 0.875, 0.25, 0.9375, 0.1875, 0.9375, 0.875, 0.9375, 0.9375, 0.9375, 0.9375, 1.0, 0.875, 1.0, 0.875, 0.875, 0.9375, 0.875, 0.9375, 0.9375, 0.875, 0.9375, 0.9375, 0.875, 1.0, 0.875, 1.0, 0.9375, 0.9375, 0.9375])
me_plane.use_remesh_fix_poles = True
me_plane.use_remesh_preserve_attributes = False
me_plane.update()
me_plane_001 = bpy.data.meshes.new('Plane.001')
me_plane_001.from_pydata([(-10.0, 10.0, 0.0), (-10.0, 5.0, 0.0), (-10.0, 0.0, 0.0), (-10.0, -5.0, 0.0), (-5.0, -10.0, 0.0), (0.0, -10.0, 0.0), (5.0, -10.0, 0.0), (10.0, -5.0, 0.0), (10.0, 0.0, 0.0), (10.0, 5.0, 0.0), (5.0, 10.0, 0.0), (0.0, 10.0, 0.0), (-5.0, 10.0, 0.0), (-5.0, -5.0, 0.0), (-5.0, 0.0, 0.0), (-5.0, 5.0, 0.0), (0.0, -5.0, 0.0), (0.0, 0.0, 0.0), (0.0, 5.0, 0.0), (5.0, -5.0, 0.0), (5.0, 0.0, 0.0), (5.0, 5.0, 0.0), (-10.0, -7.5, 0.0), (-10.0, 7.5, 0.0), (-2.5, -10.0, 0.0), (10.0, -7.5, 0.0), (10.0, -2.5, 0.0), (10.0, 2.5, 0.0), (7.5, 10.0, 0.0), (2.5, 10.0, 0.0), (-2.5, 10.0, 0.0), (-5.0, 7.5, 0.0), (-5.0, -7.5, 0.0), (-5.0, -2.5, 0.0), (-5.0, 2.5, 0.0), (0.0, -7.5, 0.0), (0.0, -2.5, 0.0), (0.0, 2.5, 0.0), (5.0, 7.5, 0.0), (5.0, -7.5, 0.0), (5.0, -2.5, 0.0), (5.0, 2.5, 0.0), (-7.5, -5.0, 0.0), (-7.5, 0.0, 0.0), (-2.5, -5.0, 0.0), (-2.5, 0.0, 0.0), (-2.5, 5.0, 0.0), (2.5, -5.0, 0.0), (2.5, 0.0, 0.0), (7.5, -5.0, 0.0), (7.5, 0.0, 0.0), (7.5, 5.0, 0.0), (7.5, 2.5, 0.0), (7.5, -7.5, 0.0), (2.5, 2.5, 0.0), (2.5, -7.5, 0.0), (-2.5, -2.5, 0.0), (-7.5, 2.5, 0.0), (2.5, 7.5, 0.0), (-2.5, 7.5, 0.0), (-10.0, -8.75, 0.0), (-8.75, 10.0, 0.0), (-10.0, 6.25, 0.0), (-10.0, 1.25, 0.0), (-1.25, -10.0, 0.0), (10.0, -6.25, 0.0), (10.0, -1.25, 0.0), (10.0, 3.75, 0.0), (6.25, 10.0, 0.0), (-3.75, 10.0, 0.0), (-5.0, 8.75, 0.0), (-5.0, -6.25, 0.0), (-5.0, -1.25, 0.0), (-5.0, 3.75, 0.0), (0.0, 8.75, 0.0), (0.0, -6.25, 0.0), (0.0, -1.25, 0.0), (0.0, 3.75, 0.0), (5.0, 8.75, 0.0), (5.0, -6.25, 0.0), (5.0, -1.25, 0.0), (5.0, 3.75, 0.0), (-8.75, -5.0, 0.0), (-8.75, 0.0, 0.0), (-8.75, 5.0, 0.0), (-3.75, -5.0, 0.0), (-3.75, 5.0, 0.0), (1.25, 0.0, 0.0), (1.25, 5.0, 0.0), (6.25, -5.0, 0.0), (6.25, 0.0, 0.0), (6.25, 5.0, 0.0), (6.25, -10.0, 0.0), (-6.25, 10.0, 0.0), (-10.0, 8.75, 0.0), (-10.0, 3.75, 0.0), (-10.0, -1.25, 0.0), (-8.75, -10.0, 0.0), (-3.75, -10.0, 0.0), (1.25, -10.0, 0.0), (10.0, 1.25, 0.0), (3.75, 10.0, 0.0), (-5.0, 6.25, 0.0), (-5.0, -8.75, 0.0), (-5.0, -3.75, 0.0), (-5.0, 1.25, 0.0), (0.0, 6.25, 0.0), (0.0, -3.75, 0.0), (5.0, 6.25, 0.0), (5.0, -8.75, 0.0), (5.0, -3.75, 0.0), (5.0, 1.25, 0.0), (-6.25, -5.0, 0.0), (-6.25, 0.0, 0.0), (-6.25, 5.0, 0.0), (-1.25, -5.0, 0.0), (-1.25, 0.0, 0.0), (-1.25, 5.0, 0.0), (3.75, -5.0, 0.0), (8.75, -5.0, 0.0), (8.75, 5.0, 0.0), (7.5, 3.75, 0.0), (7.5, 1.25, 0.0), (6.25, 2.5, 0.0), (8.75, 2.5, 0.0), (7.5, -1.25, 0.0), (7.5, -3.75, 0.0), (6.25, -2.5, 0.0), (8.75, -2.5, 0.0), (7.5, -6.25, 0.0), (7.5, -8.75, 0.0), (6.25, -7.5, 0.0), (8.75, -7.5, 0.0), (2.5, 3.75, 0.0), (2.5, 1.25, 0.0), (1.25, 2.5, 0.0), (3.75, 2.5, 0.0), (2.5, -1.25, 0.0), (1.25, -2.5, 0.0), (3.75, -2.5, 0.0), (2.5, -6.25, 0.0), (3.75, -7.5, 0.0), (-2.5, 3.75, 0.0), (-1.25, 2.5, 0.0), (-2.5, -1.25, 0.0), (-2.5, -3.75, 0.0), (-3.75, -2.5, 0.0), (-1.25, -2.5, 0.0), (-2.5, -8.75, 0.0), (-3.75, -7.5, 0.0), (-1.25, -7.5, 0.0), (-7.5, 3.75, 0.0), (-7.5, 1.25, 0.0), (-7.5, -1.25, 0.0), (-7.5, -3.75, 0.0), (-8.75, -2.5, 0.0), (-7.5, -6.25, 0.0), (-7.5, -8.75, 0.0), (-8.75, -7.5, 0.0), (-6.25, -7.5, 0.0), (2.5, 8.75, 0.0), (2.5, 6.25, 0.0), (1.25, 7.5, 0.0), (3.75, 7.5, 0.0), (-2.5, 8.75, 0.0), (-2.5, 6.25, 0.0), (-3.75, 7.5, 0.0), (-7.5, 8.75, 0.0), (-7.5, 6.25, 0.0), (-8.75, 7.5, 0.0), (-6.25, 7.5, 0.0), (7.5, 8.75, 0.0), (7.5, 6.25, 0.0), (6.25, 7.5, 0.0), (8.75, 7.5, 0.0), (8.75, 6.25, 0.0), (6.25, 6.25, 0.0), (6.25, 8.75, 0.0), (-6.25, 6.25, 0.0), (-8.75, 6.25, 0.0), (-8.75, 8.75, 0.0), (-1.25, 6.25, 0.0), (-3.75, 6.25, 0.0), (-3.75, 8.75, 0.0), (3.75, 6.25, 0.0), (1.25, 6.25, 0.0), (1.25, 8.75, 0.0), (-6.25, -8.75, 0.0), (-8.75, -8.75, 0.0), (-8.75, -6.25, 0.0), (-6.25, -3.75, 0.0), (-8.75, -3.75, 0.0), (-8.75, -1.25, 0.0), (-6.25, 1.25, 0.0), (-8.75, 1.25, 0.0), (-8.75, 3.75, 0.0), (-1.25, -8.75, 0.0), (-3.75, -8.75, 0.0), (-3.75, -6.25, 0.0), (-1.25, -3.75, 0.0), (-3.75, -3.75, 0.0), (-3.75, -1.25, 0.0), (-1.25, 1.25, 0.0), (-3.75, 1.25, 0.0), (-3.75, 3.75, 0.0), (3.75, -8.75, 0.0), (1.25, -8.75, 0.0), (1.25, -6.25, 0.0), (3.75, -3.75, 0.0), (1.25, -3.75, 0.0), (1.25, -1.25, 0.0), (3.75, 1.25, 0.0), (1.25, 1.25, 0.0), (1.25, 3.75, 0.0), (6.25, -8.75, 0.0), (6.25, -6.25, 0.0), (8.75, -3.75, 0.0), (6.25, -3.75, 0.0), (6.25, -1.25, 0.0), (8.75, 1.25, 0.0), (6.25, 1.25, 0.0), (6.25, 3.75, 0.0), (8.75, 3.75, 0.0), (8.75, -6.25, 0.0), (3.75, 3.75, 0.0), (3.75, -1.25, 0.0), (3.75, -6.25, 0.0), (-1.25, 3.75, 0.0), (-1.25, -1.25, 0.0), (-1.25, -6.25, 0.0), (-6.25, -6.25, 0.0), (3.75, 8.75, 0.0), (-1.25, 8.75, 0.0), (-6.25, 8.75, 0.0), (8.75, 8.75, 0.0), (-8.75, 10.0, 2.0), (-10.0, 10.0, 2.0), (-10.0, 6.25, 2.0), (-10.0, 5.0, 2.0), (10.0, -6.25, 2.0), (10.0, -5.0, 2.0), (10.0, -1.25, 2.0), (10.0, 0.0, 2.0), (6.25, 10.0, 2.0), (5.0, 10.0, 2.0), (-5.0, -1.25, 2.0), (-5.0, 0.0, 2.0), (-5.0, 3.75, 2.0), (-5.0, 5.0, 2.0), (0.0, 8.75, 2.0), (0.0, 10.0, 2.0), (0.0, -6.25, 2.0), (0.0, -5.0, 2.0), (0.0, 3.75, 2.0), (0.0, 5.0, 2.0), (5.0, 8.75, 2.0), (5.0, -1.25, 2.0), (5.0, 0.0, 2.0), (-8.75, -5.0, 2.0), (-10.0, -5.0, 2.0), (-8.75, 0.0, 2.0), (-10.0, 0.0, 2.0), (-3.75, -5.0, 2.0), (-5.0, -5.0, 2.0), (6.25, -5.0, 2.0), (5.0, -5.0, 2.0), (6.25, 5.0, 2.0), (5.0, 5.0, 2.0), (-10.0, 8.75, 2.0), (-10.0, 7.5, 2.0), (-3.75, -10.0, 2.0), (-2.5, -10.0, 2.0), (10.0, 1.25, 2.0), (10.0, 2.5, 2.0), (3.75, 10.0, 2.0), (2.5, 10.0, 2.0), (-5.0, 6.25, 2.0), (-5.0, 7.5, 2.0), (-5.0, -8.75, 2.0), (-5.0, -7.5, 2.0), (-5.0, -3.75, 2.0), (-5.0, -2.5, 2.0), (0.0, -3.75, 2.0), (0.0, -2.5, 2.0), (5.0, 6.25, 2.0), (5.0, 7.5, 2.0), (5.0, -8.75, 2.0), (5.0, -7.5, 2.0), (5.0, 1.25, 2.0), (5.0, 2.5, 2.0), (-1.25, 0.0, 2.0), (-2.5, 0.0, 2.0), (-1.25, 5.0, 2.0), (-2.5, 5.0, 2.0), (3.75, -5.0, 2.0), (2.5, -5.0, 2.0), (8.75, 5.0, 2.0), (7.5, 5.0, 2.0), (7.5, 3.75, 2.0), (7.5, -1.25, 2.0), (7.5, 0.0, 2.0), (6.25, -2.5, 2.0), (5.0, -2.5, 2.0), (7.5, -6.25, 2.0), (7.5, -5.0, 2.0), (7.5, -8.75, 2.0), (7.5, -7.5, 2.0), (6.25, -7.5, 2.0), (1.25, -2.5, 2.0), (3.75, -7.5, 2.0), (2.5, -7.5, 2.0), (-2.5, 3.75, 2.0), (-2.5, -1.25, 2.0), (-2.5, -3.75, 2.0), (-2.5, -2.5, 2.0), (-1.25, -2.5, 2.0), (-7.5, 1.25, 2.0), (-7.5, 2.5, 2.0), (-8.75, -7.5, 2.0), (-10.0, -7.5, 2.0), (2.5, 6.25, 2.0), (2.5, 7.5, 2.0), (-2.5, 8.75, 2.0), (-2.5, 10.0, 2.0), (-3.75, 7.5, 2.0), (7.5, 8.75, 2.0), (7.5, 10.0, 2.0), (6.25, 7.5, 2.0), (-10.0, -8.75, 2.0), (-5.0, 8.75, 2.0), (-5.0, 2.5, 2.0), (0.0, -1.25, 2.0), (0.0, 2.5, 2.0), (5.0, 3.75, 2.0), (-7.5, 0.0, 2.0), (2.5, 0.0, 2.0), (1.25, 0.0, 2.0), (5.0, -10.0, 2.0), (6.25, -10.0, 2.0), (-5.0, 10.0, 2.0), (-6.25, 10.0, 2.0), (-10.0, 3.75, 2.0), (-10.0, -1.25, 2.0), (0.0, -10.0, 2.0), (1.25, -10.0, 2.0), (-5.0, -10.0, 2.0), (0.0, 6.25, 2.0), (-1.25, -5.0, 2.0), (0.0, 0.0, 2.0), (8.75, -5.0, 2.0), (10.0, 5.0, 2.0), (7.5, 2.5, 2.0), (6.25, 2.5, 2.0), (8.75, 2.5, 2.0), (10.0, -2.5, 2.0), (8.75, -2.5, 2.0), (10.0, -7.5, 2.0), (8.75, -7.5, 2.0), (2.5, 1.25, 2.0), (2.5, 2.5, 2.0), (1.25, 2.5, 2.0), (3.75, 2.5, 2.0), (3.75, -2.5, 2.0), (-1.25, 2.5, 2.0), (-2.5, -5.0, 2.0), (-3.75, -2.5, 2.0), (0.0, -7.5, 2.0), (-1.25, -7.5, 2.0), (-7.5, -5.0, 2.0), (-7.5, -3.75, 2.0), (-6.25, -7.5, 2.0), (2.5, 8.75, 2.0), (1.25, 7.5, 2.0), (-2.5, 7.5, 2.0), (-6.25, 7.5, 2.0), (8.75, 6.25, 2.0), (7.5, 6.25, 2.0), (6.25, 6.25, 2.0), (6.25, 8.75, 2.0), (-6.25, 5.0, 2.0), (-6.25, 6.25, 2.0), (-8.75, 6.25, 2.0), (-8.75, 7.5, 2.0), (-8.75, 5.0, 2.0), (-7.5, 6.25, 2.0), (-8.75, 8.75, 2.0), (-1.25, 6.25, 2.0), (-2.5, 6.25, 2.0), (-3.75, 5.0, 2.0), (-3.75, 6.25, 2.0), (-3.75, 8.75, 2.0), (-3.75, 10.0, 2.0), (3.75, 6.25, 2.0), (3.75, 7.5, 2.0), (1.25, 5.0, 2.0), (1.25, 6.25, 2.0), (1.25, 8.75, 2.0), (-6.25, -8.75, 2.0), (-7.5, -8.75, 2.0), (-8.75, -10.0, 2.0), (-8.75, -8.75, 2.0), (-8.75, -6.25, 2.0), (-6.25, -5.0, 2.0), (-6.25, -3.75, 2.0), (-8.75, -3.75, 2.0), (-8.75, -2.5, 2.0), (-8.75, -1.25, 2.0), (-7.5, -1.25, 2.0), (-6.25, 0.0, 2.0), (-6.25, 1.25, 2.0), (-8.75, 1.25, 2.0), (-10.0, 1.25, 2.0), (-8.75, 3.75, 2.0), (-7.5, 3.75, 2.0), (-1.25, -8.75, 2.0), (-1.25, -10.0, 2.0), (-2.5, -8.75, 2.0), (-3.75, -8.75, 2.0), (-3.75, -7.5, 2.0), (-3.75, -6.25, 2.0), (-1.25, -3.75, 2.0), (-3.75, -3.75, 2.0), (-3.75, -1.25, 2.0), (-1.25, 1.25, 2.0), (-3.75, 1.25, 2.0), (-5.0, 1.25, 2.0), (-3.75, 3.75, 2.0), (3.75, -8.75, 2.0), (1.25, -8.75, 2.0), (2.5, -6.25, 2.0), (1.25, -6.25, 2.0), (3.75, -3.75, 2.0), (1.25, -3.75, 2.0), (1.25, -1.25, 2.0), (3.75, 1.25, 2.0), (1.25, 1.25, 2.0), (1.25, 3.75, 2.0), (6.25, -8.75, 2.0), (6.25, -6.25, 2.0), (8.75, -3.75, 2.0), (6.25, -3.75, 2.0), (5.0, -3.75, 2.0), (7.5, -3.75, 2.0), (6.25, -1.25, 2.0), (6.25, 0.0, 2.0), (8.75, 1.25, 2.0), (7.5, 1.25, 2.0), (6.25, 1.25, 2.0), (6.25, 3.75, 2.0), (10.0, 3.75, 2.0), (8.75, 3.75, 2.0), (8.75, -6.25, 2.0), (3.75, 3.75, 2.0), (2.5, 3.75, 2.0), (3.75, -1.25, 2.0), (2.5, -1.25, 2.0), (5.0, -6.25, 2.0), (3.75, -6.25, 2.0), (-1.25, 3.75, 2.0), (-1.25, -1.25, 2.0), (-1.25, -6.25, 2.0), (-6.25, -6.25, 2.0), (-7.5, -6.25, 2.0), (-5.0, -6.25, 2.0), (3.75, 8.75, 2.0), (-1.25, 8.75, 2.0), (-6.25, 8.75, 2.0), (-7.5, 8.75, 2.0), (8.75, 7.5, 2.0), (8.75, 8.75, 2.0)], [], [(145, 56, 314, 313), (63, 194, 410, 411), (70, 31, 277, 329), (103, 32, 279, 278), (165, 181, 386, 387), (451, 239, 240, 349), (255, 378, 243, 244), (282, 432, 308, 283), (283, 308, 433, 331), (361, 289, 333, 452), (104, 33, 281, 280), (122, 219, 445, 446), (207, 140, 429, 430), (154, 42, 368, 369), (147, 56, 314, 315), (86, 182, 389, 388), (139, 208, 431, 362), (73, 34, 330, 247), (123, 220, 447, 352), (16, 115, 347, 252), (102, 182, 389, 276), (118, 208, 431, 294), (65, 7, 240, 239), (95, 195, 412, 341), (90, 220, 447, 444), (17, 116, 290, 348), (36, 107, 282, 283), (159, 230, 461, 370), (8, 66, 241, 242), (195, 151, 413, 412), (69, 183, 390, 391), (76, 36, 283, 331), (156, 230, 461, 462), (150, 196, 414, 367), (108, 38, 285, 284), (209, 138, 308, 432), (77, 37, 332, 253), (230, 71, 463, 461), (68, 10, 244, 243), (64, 196, 414, 415), (91, 221, 448, 266), (70, 183, 390, 329), (109, 39, 287, 286), (78, 38, 285, 255), (32, 159, 370, 279), (148, 196, 414, 416), (152, 57, 317, 316), (183, 164, 322, 390), (107, 209, 432, 282), (163, 231, 464, 393), (58, 160, 371, 321), (81, 221, 448, 333), (7, 119, 349, 240), (163, 184, 392, 393), (111, 41, 289, 288), (149, 197, 417, 418), (41, 81, 333, 289), (58, 162, 372, 321), (98, 197, 417, 270), (9, 120, 296, 350), (161, 184, 392, 320), (138, 210, 433, 308), (72, 14, 246, 245), (210, 76, 331, 433), (43, 83, 260, 334), (73, 15, 248, 247), (59, 164, 322, 373), (197, 148, 416, 417), (164, 232, 465, 322), (74, 11, 250, 249), (85, 198, 419, 262), (222, 67, 449, 450), (52, 123, 352, 351), (88, 185, 395, 394), (45, 116, 290, 291), (75, 16, 252, 251), (59, 166, 324, 373), (27, 124, 353, 273), (46, 117, 292, 293), (47, 118, 294, 295), (134, 211, 434, 358), (77, 18, 254, 253), (158, 22, 319, 318), (211, 111, 288, 434), (167, 233, 466, 467), (10, 78, 255, 244), (162, 186, 396, 372), (48, 87, 336, 335), (115, 199, 420, 347), (119, 223, 451, 349), (26, 128, 355, 354), (31, 170, 374, 277), (80, 20, 257, 256), (161, 58, 321, 320), (174, 234, 469, 468), (51, 120, 296, 297), (212, 134, 358, 435), (82, 3, 259, 258), (223, 65, 239, 451), (121, 51, 297, 298), (83, 2, 261, 260), (85, 200, 421, 262), (164, 30, 323, 322), (25, 132, 357, 356), (157, 187, 397, 398), (135, 213, 436, 360), (224, 136, 361, 452), (77, 213, 436, 253), (92, 6, 337, 338), (85, 13, 263, 262), (166, 31, 277, 324), (133, 224, 452, 453), (134, 48, 335, 358), (120, 175, 375, 296), (81, 224, 452, 333), (54, 135, 360, 359), (97, 188, 400, 399), (125, 50, 300, 299), (93, 12, 339, 340), (172, 175, 375, 376), (146, 201, 422, 365), (136, 41, 289, 361), (72, 201, 422, 245), (139, 225, 454, 362), (188, 157, 398, 400), (127, 40, 302, 301), (95, 1, 238, 341), (201, 144, 312, 422), (137, 225, 454, 455), (96, 2, 261, 342), (225, 80, 256, 454), (158, 189, 401, 318), (129, 49, 304, 303), (89, 19, 265, 264), (116, 202, 423, 290), (171, 28, 326, 325), (40, 139, 362, 302), (130, 53, 306, 305), (176, 172, 376, 377), (131, 39, 287, 307), (99, 5, 343, 344), (21, 91, 266, 267), (177, 68, 243, 378), (173, 38, 285, 327), (214, 130, 305, 437), (226, 79, 456, 457), (112, 190, 403, 402), (89, 215, 438, 264), (78, 177, 378, 255), (60, 22, 319, 328), (105, 203, 424, 425), (190, 104, 280, 403), (142, 227, 458, 311), (155, 191, 404, 405), (23, 94, 268, 269), (114, 178, 380, 379), (227, 77, 253, 458), (128, 216, 439, 355), (37, 143, 363, 332), (73, 204, 426, 247), (191, 154, 369, 404), (4, 103, 278, 345), (169, 179, 381, 382), (145, 44, 364, 313), (24, 98, 270, 271), (84, 179, 381, 383), (141, 205, 427, 309), (228, 76, 331, 459), (56, 146, 365, 314), (36, 147, 315, 283), (96, 192, 406, 342), (18, 106, 346, 254), (179, 168, 384, 381), (150, 229, 460, 367), (192, 153, 407, 406), (110, 217, 440, 441), (205, 109, 286, 427), (141, 55, 310, 309), (217, 126, 442, 440), (169, 180, 385, 382), (27, 100, 272, 273), (229, 75, 251, 460), (113, 193, 409, 408), (142, 46, 293, 311), (90, 218, 443, 444), (94, 180, 385, 268), (99, 206, 428, 344), (35, 150, 367, 366), (29, 101, 274, 275), (0, 61, 235, 236), (6, 109, 286, 337), (1, 62, 237, 238), (218, 125, 299, 443), (102, 31, 277, 276), (144, 45, 291, 312)])
me_plane_001.polygons.foreach_set('use_smooth', [True] * 195)
_uv = me_plane_001.uv_layers.new(name='UVMap')
_uv.uv.foreach_set('vector', [0.375, 0.3125, 0.375, 0.375, 0.375, 0.375, 0.375, 0.3125, 0.0, 0.5625, 0.0625, 0.5625, 0.0625, 0.5625, 0.0, 0.5625, 0.25, 0.9375, 0.25, 0.875, 0.25, 0.875, 0.25, 0.9375, 0.25, 0.0625, 0.25, 0.125, 0.25, 0.125, 0.25, 0.0625, 0.375, 0.8125, 0.4375, 0.8125, 0.4375, 0.8125, 0.375, 0.8125, 0.9375, 0.1875, 1.0, 0.1875, 1.0, 0.25, 0.9375, 0.25, 0.75, 0.9375, 0.8125, 0.9375, 0.8125, 1.0, 0.75, 1.0, 0.5, 0.3125, 0.5625, 0.3125, 0.5625, 0.375, 0.5, 0.375, 0.5, 0.375, 0.5625, 0.375, 0.5625, 0.4375, 0.5, 0.4375, 0.6875, 0.625, 0.75, 0.625, 0.75, 0.6875, 0.6875, 0.6875, 0.25, 0.3125, 0.25, 0.375, 0.25, 0.375, 0.25, 0.3125, 0.875, 0.5625, 0.9375, 0.5625, 0.9375, 0.5625, 0.875, 0.5625, 0.5625, 0.1875, 0.625, 0.1875, 0.625, 0.1875, 0.5625, 0.1875, 0.125, 0.3125, 0.125, 0.25, 0.125, 0.25, 0.125, 0.3125, 0.4375, 0.375, 0.375, 0.375, 0.375, 0.375, 0.4375, 0.375, 0.3125, 0.75, 0.3125, 0.8125, 0.3125, 0.8125, 0.3125, 0.75, 0.6875, 0.375, 0.6875, 0.3125, 0.6875, 0.3125, 0.6875, 0.375, 0.25, 0.6875, 0.25, 0.625, 0.25, 0.625, 0.25, 0.6875, 0.8125, 0.625, 0.8125, 0.5625, 0.8125, 0.5625, 0.8125, 0.625, 0.5, 0.25, 0.4375, 0.25, 0.4375, 0.25, 0.5, 0.25, 0.25, 0.8125, 0.3125, 0.8125, 0.3125, 0.8125, 0.25, 0.8125, 0.6875, 0.25, 0.6875, 0.3125, 0.6875, 0.3125, 0.6875, 0.25, 0.0, 0.0, 0.0, 0.0, 0.0, 0.0, 0.0, 0.0, 0.0, 0.6875, 0.0625, 0.6875, 0.0625, 0.6875, 0.0, 0.6875, 0.8125, 0.5, 0.8125, 0.5625, 0.8125, 0.5625, 0.8125, 0.5, 0.5, 0.5, 0.4375, 0.5, 0.4375, 0.5, 0.5, 0.5, 0.5, 0.375, 0.5, 0.3125, 0.5, 0.3125, 0.5, 0.375, 0.1875, 0.125, 0.1875, 0.1875, 0.1875, 0.1875, 0.1875, 0.125, 1.0, 0.5, 1.0, 0.4375, 1.0, 0.4375, 1.0, 0.5, 0.0625, 0.6875, 0.125, 0.6875, 0.125, 0.6875, 0.0625, 0.6875, 0.3125, 1.0, 0.3125, 0.9375, 0.3125, 0.9375, 0.3125, 1.0, 0.5, 0.4375, 0.5, 0.375, 0.5, 0.375, 0.5, 0.4375, 0.125, 0.1875, 0.1875, 0.1875, 0.1875, 0.1875, 0.125, 0.1875, 0.4375, 0.125, 0.4375, 0.0625, 0.4375, 0.0625, 0.4375, 0.125, 0.75, 0.8125, 0.75, 0.875, 0.75, 0.875, 0.75, 0.8125, 0.5625, 0.3125, 0.5625, 0.375, 0.5625, 0.375, 0.5625, 0.3125, 0.5, 0.6875, 0.5, 0.625, 0.5, 0.625, 0.5, 0.6875, 0.1875, 0.1875, 0.25, 0.1875, 0.25, 0.1875, 0.1875, 0.1875, 0.0, 0.0, 0.0, 0.0, 0.0, 0.0, 0.0, 0.0, 0.4375, 0.0, 0.4375, 0.0625, 0.4375, 0.0625, 0.4375, 0.0, 0.8125, 0.75, 0.8125, 0.6875, 0.8125, 0.6875, 0.8125, 0.75, 0.25, 0.9375, 0.3125, 0.9375, 0.3125, 0.9375, 0.25, 0.9375, 0.75, 0.0625, 0.75, 0.125, 0.75, 0.125, 0.75, 0.0625, 0.75, 0.9375, 0.75, 0.875, 0.75, 0.875, 0.75, 0.9375, 0.25, 0.125, 0.1875, 0.125, 0.1875, 0.125, 0.25, 0.125, 0.375, 0.0625, 0.4375, 0.0625, 0.4375, 0.0625, 0.375, 0.0625, 0.125, 0.5625, 0.125, 0.625, 0.125, 0.625, 0.125, 0.5625, 0.3125, 0.9375, 0.375, 0.9375, 0.375, 0.9375, 0.3125, 0.9375, 0.5, 0.3125, 0.5625, 0.3125, 0.5625, 0.3125, 0.5, 0.3125, 0.6875, 0.875, 0.6875, 0.9375, 0.6875, 0.9375, 0.6875, 0.875, 0.625, 0.875, 0.625, 0.9375, 0.625, 0.9375, 0.625, 0.875, 0.75, 0.6875, 0.8125, 0.6875, 0.8125, 0.6875, 0.75, 0.6875, 1.0, 0.25, 0.9375, 0.25, 0.9375, 0.25, 1.0, 0.25, 0.6875, 0.875, 0.6875, 0.8125, 0.6875, 0.8125, 0.6875, 0.875, 0.75, 0.5625, 0.75, 0.625, 0.75, 0.625, 0.75, 0.5625, 0.3125, 0.125, 0.3125, 0.0625, 0.3125, 0.0625, 0.3125, 0.125, 0.75, 0.625, 0.75, 0.6875, 0.75, 0.6875, 0.75, 0.625, 0.625, 0.875, 0.5625, 0.875, 0.5625, 0.875, 0.625, 0.875, 0.3125, 0.0, 0.3125, 0.0625, 0.3125, 0.0625, 0.3125, 0.0, 1.0, 0.75, 0.9375, 0.75, 0.9375, 0.75, 1.0, 0.75, 0.625, 0.8125, 0.6875, 0.8125, 0.6875, 0.8125, 0.625, 0.8125, 0.5625, 0.375, 0.5625, 0.4375, 0.5625, 0.4375, 0.5625, 0.375, 0.25, 0.4375, 0.25, 0.5, 0.25, 0.5, 0.25, 0.4375, 0.5625, 0.4375, 0.5, 0.4375, 0.5, 0.4375, 0.5625, 0.4375, 0.125, 0.5, 0.0625, 0.5, 0.0625, 0.5, 0.125, 0.5, 0.25, 0.6875, 0.25, 0.75, 0.25, 0.75, 0.25, 0.6875, 0.375, 0.875, 0.375, 0.9375, 0.375, 0.9375, 0.375, 0.875, 0.3125, 0.0625, 0.375, 0.0625, 0.375, 0.0625, 0.3125, 0.0625, 0.375, 0.9375, 0.4375, 0.9375, 0.4375, 0.9375, 0.375, 0.9375, 0.5, 0.9375, 0.5, 1.0, 0.5, 1.0, 0.5, 0.9375, 0.3125, 0.25, 0.3125, 0.1875, 0.3125, 0.1875, 0.3125, 0.25, 0.9375, 0.6875, 1.0, 0.6875, 1.0, 0.6875, 0.9375, 0.6875, 0.875, 0.625, 0.8125, 0.625, 0.8125, 0.625, 0.875, 0.625, 0.5625, 0.75, 0.5625, 0.8125, 0.5625, 0.8125, 0.5625, 0.75, 0.375, 0.5, 0.4375, 0.5, 0.4375, 0.5, 0.375, 0.5, 0.5, 0.1875, 0.5, 0.25, 0.5, 0.25, 0.5, 0.1875, 0.375, 0.875, 0.3125, 0.875, 0.3125, 0.875, 0.375, 0.875, 1.0, 0.625, 0.9375, 0.625, 0.9375, 0.625, 1.0, 0.625, 0.375, 0.75, 0.4375, 0.75, 0.4375, 0.75, 0.375, 0.75, 0.625, 0.25, 0.6875, 0.25, 0.6875, 0.25, 0.625, 0.25, 0.625, 0.5625, 0.6875, 0.5625, 0.6875, 0.5625, 0.625, 0.5625, 0.5, 0.6875, 0.5, 0.75, 0.5, 0.75, 0.5, 0.6875, 0.0625, 0.125, 0.0, 0.125, 0.0, 0.125, 0.0625, 0.125, 0.6875, 0.5625, 0.75, 0.5625, 0.75, 0.5625, 0.6875, 0.5625, 0.125, 0.9375, 0.1875, 0.9375, 0.1875, 0.9375, 0.125, 0.9375, 0.75, 1.0, 0.75, 0.9375, 0.75, 0.9375, 0.75, 1.0, 0.5625, 0.875, 0.5625, 0.9375, 0.5625, 0.9375, 0.5625, 0.875, 0.625, 0.5, 0.5625, 0.5, 0.5625, 0.5, 0.625, 0.5, 0.4375, 0.25, 0.4375, 0.3125, 0.4375, 0.3125, 0.4375, 0.25, 0.9375, 0.25, 0.9375, 0.1875, 0.9375, 0.1875, 0.9375, 0.25, 1.0, 0.375, 0.9375, 0.375, 0.9375, 0.375, 1.0, 0.375, 0.25, 0.875, 0.1875, 0.875, 0.1875, 0.875, 0.25, 0.875, 0.75, 0.4375, 0.75, 0.5, 0.75, 0.5, 0.75, 0.4375, 0.625, 0.8125, 0.625, 0.875, 0.625, 0.875, 0.625, 0.8125, 0.9375, 0.875, 0.9375, 0.9375, 0.9375, 0.9375, 0.9375, 0.875, 0.875, 0.75, 0.9375, 0.75, 0.9375, 0.75, 0.875, 0.75, 0.5625, 0.5625, 0.625, 0.5625, 0.625, 0.5625, 0.5625, 0.5625, 0.0625, 0.25, 0.0, 0.25, 0.0, 0.25, 0.0625, 0.25, 0.9375, 0.1875, 1.0, 0.1875, 1.0, 0.1875, 0.9375, 0.1875, 0.875, 0.6875, 0.875, 0.75, 0.875, 0.75, 0.875, 0.6875, 0.0625, 0.5, 0.0, 0.5, 0.0, 0.5, 0.0625, 0.5, 0.3125, 0.25, 0.3125, 0.3125, 0.3125, 0.3125, 0.3125, 0.25, 0.375, 0.9375, 0.375, 1.0, 0.375, 1.0, 0.375, 0.9375, 1.0, 0.125, 0.9375, 0.125, 0.9375, 0.125, 1.0, 0.125, 0.125, 0.0625, 0.1875, 0.0625, 0.1875, 0.0625, 0.125, 0.0625, 0.5625, 0.625, 0.5625, 0.6875, 0.5625, 0.6875, 0.5625, 0.625, 0.6875, 0.6875, 0.6875, 0.625, 0.6875, 0.625, 0.6875, 0.6875, 0.5, 0.6875, 0.5625, 0.6875, 0.5625, 0.6875, 0.5, 0.6875, 0.8125, 0.0, 0.75, 0.0, 0.75, 0.0, 0.8125, 0.0, 0.3125, 0.25, 0.25, 0.25, 0.25, 0.25, 0.3125, 0.25, 0.3125, 0.875, 0.25, 0.875, 0.25, 0.875, 0.3125, 0.875, 0.625, 0.6875, 0.6875, 0.6875, 0.6875, 0.6875, 0.625, 0.6875, 0.625, 0.5625, 0.625, 0.5, 0.625, 0.5, 0.625, 0.5625, 0.9375, 0.75, 0.9375, 0.8125, 0.9375, 0.8125, 0.9375, 0.75, 0.75, 0.6875, 0.6875, 0.6875, 0.6875, 0.6875, 0.75, 0.6875, 0.625, 0.625, 0.5625, 0.625, 0.5625, 0.625, 0.625, 0.625, 0.0625, 0.0, 0.0625, 0.0625, 0.0625, 0.0625, 0.0625, 0.0, 0.875, 0.4375, 0.875, 0.5, 0.875, 0.5, 0.875, 0.4375, 0.1875, 1.0, 0.25, 1.0, 0.25, 1.0, 0.1875, 1.0, 0.875, 0.8125, 0.9375, 0.8125, 0.9375, 0.8125, 0.875, 0.8125, 0.3125, 0.375, 0.3125, 0.4375, 0.3125, 0.4375, 0.3125, 0.375, 0.6875, 0.625, 0.75, 0.625, 0.75, 0.625, 0.6875, 0.625, 0.25, 0.4375, 0.3125, 0.4375, 0.3125, 0.4375, 0.25, 0.4375, 0.6875, 0.375, 0.6875, 0.4375, 0.6875, 0.4375, 0.6875, 0.375, 0.0625, 0.0625, 0.125, 0.0625, 0.125, 0.0625, 0.0625, 0.0625, 0.8125, 0.375, 0.75, 0.375, 0.75, 0.375, 0.8125, 0.375, 0.0, 0.6875, 0.0, 0.75, 0.0, 0.75, 0.0, 0.6875, 0.3125, 0.4375, 0.375, 0.4375, 0.375, 0.4375, 0.3125, 0.4375, 0.625, 0.4375, 0.6875, 0.4375, 0.6875, 0.4375, 0.625, 0.4375, 0.0, 0.4375, 0.0, 0.5, 0.0, 0.5, 0.0, 0.4375, 0.6875, 0.4375, 0.75, 0.4375, 0.75, 0.4375, 0.6875, 0.4375, 0.0625, 0.125, 0.0625, 0.1875, 0.0625, 0.1875, 0.0625, 0.125, 0.875, 0.1875, 0.875, 0.25, 0.875, 0.25, 0.875, 0.1875, 0.8125, 0.25, 0.75, 0.25, 0.75, 0.25, 0.8125, 0.25, 0.4375, 0.5, 0.4375, 0.5625, 0.4375, 0.5625, 0.4375, 0.5, 0.875, 0.9375, 0.875, 1.0, 0.875, 1.0, 0.875, 0.9375, 0.75, 0.375, 0.6875, 0.375, 0.6875, 0.375, 0.75, 0.375, 0.875, 0.0625, 0.875, 0.125, 0.875, 0.125, 0.875, 0.0625, 0.8125, 0.8125, 0.875, 0.8125, 0.875, 0.8125, 0.8125, 0.8125, 0.8125, 0.125, 0.75, 0.125, 0.75, 0.125, 0.8125, 0.125, 0.5625, 0.0, 0.5, 0.0, 0.5, 0.0, 0.5625, 0.0, 0.75, 0.75, 0.8125, 0.75, 0.8125, 0.75, 0.75, 0.75, 0.8125, 0.9375, 0.8125, 1.0, 0.8125, 1.0, 0.8125, 0.9375, 0.8125, 0.875, 0.75, 0.875, 0.75, 0.875, 0.8125, 0.875, 0.8125, 0.0625, 0.875, 0.0625, 0.875, 0.0625, 0.8125, 0.0625, 0.6875, 0.1875, 0.75, 0.1875, 0.75, 0.1875, 0.6875, 0.1875, 0.1875, 0.25, 0.1875, 0.3125, 0.1875, 0.3125, 0.1875, 0.25, 0.8125, 0.25, 0.8125, 0.1875, 0.8125, 0.1875, 0.8125, 0.25, 0.75, 0.9375, 0.8125, 0.9375, 0.8125, 0.9375, 0.75, 0.9375, 0.0, 0.0625, 0.0, 0.125, 0.0, 0.125, 0.0, 0.0625, 0.25, 0.5625, 0.3125, 0.5625, 0.3125, 0.5625, 0.25, 0.5625, 0.1875, 0.3125, 0.25, 0.3125, 0.25, 0.3125, 0.1875, 0.3125, 0.375, 0.6875, 0.4375, 0.6875, 0.4375, 0.6875, 0.375, 0.6875, 0.0625, 0.375, 0.0625, 0.3125, 0.0625, 0.3125, 0.0625, 0.375, 0.0, 0.875, 0.0, 0.9375, 0.0, 0.9375, 0.0, 0.875, 0.1875, 0.75, 0.1875, 0.8125, 0.1875, 0.8125, 0.1875, 0.75, 0.4375, 0.6875, 0.5, 0.6875, 0.5, 0.6875, 0.4375, 0.6875, 0.9375, 0.375, 0.9375, 0.3125, 0.9375, 0.3125, 0.9375, 0.375, 0.5, 0.625, 0.4375, 0.625, 0.4375, 0.625, 0.5, 0.625, 0.25, 0.6875, 0.3125, 0.6875, 0.3125, 0.6875, 0.25, 0.6875, 0.0625, 0.3125, 0.125, 0.3125, 0.125, 0.3125, 0.0625, 0.3125, 0.25, 0.0, 0.25, 0.0625, 0.25, 0.0625, 0.25, 0.0, 0.0625, 0.875, 0.0625, 0.8125, 0.0625, 0.8125, 0.0625, 0.875, 0.375, 0.3125, 0.375, 0.25, 0.375, 0.25, 0.375, 0.3125, 0.375, 0.0, 0.3125, 0.0, 0.3125, 0.0, 0.375, 0.0, 0.0625, 0.75, 0.0625, 0.8125, 0.0625, 0.8125, 0.0625, 0.75, 0.6875, 0.125, 0.6875, 0.0625, 0.6875, 0.0625, 0.6875, 0.125, 0.4375, 0.4375, 0.5, 0.4375, 0.5, 0.4375, 0.4375, 0.4375, 0.375, 0.375, 0.3125, 0.375, 0.3125, 0.375, 0.375, 0.375, 0.5, 0.375, 0.4375, 0.375, 0.4375, 0.375, 0.5, 0.375, 0.0, 0.4375, 0.0625, 0.4375, 0.0625, 0.4375, 0.0, 0.4375, 0.5, 0.75, 0.5, 0.8125, 0.5, 0.8125, 0.5, 0.75, 0.0625, 0.8125, 0.125, 0.8125, 0.125, 0.8125, 0.0625, 0.8125, 0.4375, 0.125, 0.4375, 0.1875, 0.4375, 0.1875, 0.4375, 0.125, 0.0625, 0.4375, 0.125, 0.4375, 0.125, 0.4375, 0.0625, 0.4375, 0.75, 0.3125, 0.8125, 0.3125, 0.8125, 0.3125, 0.75, 0.3125, 0.6875, 0.0625, 0.75, 0.0625, 0.75, 0.0625, 0.6875, 0.0625, 0.6875, 0.125, 0.625, 0.125, 0.625, 0.125, 0.6875, 0.125, 0.8125, 0.3125, 0.875, 0.3125, 0.875, 0.3125, 0.8125, 0.3125, 0.0625, 0.875, 0.0625, 0.9375, 0.0625, 0.9375, 0.0625, 0.875, 1.0, 0.625, 1.0, 0.5625, 1.0, 0.5625, 1.0, 0.625, 0.4375, 0.1875, 0.5, 0.1875, 0.5, 0.1875, 0.4375, 0.1875, 0.1875, 0.5, 0.1875, 0.5625, 0.1875, 0.5625, 0.1875, 0.5, 0.375, 0.6875, 0.375, 0.75, 0.375, 0.75, 0.375, 0.6875, 0.8125, 0.5, 0.8125, 0.4375, 0.8125, 0.4375, 0.8125, 0.5, 0.0, 0.9375, 0.0625, 0.9375, 0.0625, 0.9375, 0.0, 0.9375, 0.5625, 0.0, 0.5625, 0.0625, 0.5625, 0.0625, 0.5625, 0.0, 0.5, 0.125, 0.4375, 0.125, 0.4375, 0.125, 0.5, 0.125, 0.625, 1.0, 0.6875, 1.0, 0.6875, 1.0, 0.625, 1.0, 0.0, 1.0, 0.0625, 1.0, 0.0625, 1.0, 0.0, 1.0, 0.75, 0.0, 0.75, 0.0625, 0.75, 0.0625, 0.75, 0.0, 0.0, 0.75, 0.0, 0.8125, 0.0, 0.8125, 0.0, 0.75, 0.8125, 0.4375, 0.875, 0.4375, 0.875, 0.4375, 0.8125, 0.4375, 0.25, 0.8125, 0.25, 0.875, 0.25, 0.875, 0.25, 0.8125, 0.375, 0.4375, 0.375, 0.5, 0.375, 0.5, 0.375, 0.4375])
me_plane_001.use_remesh_fix_poles = True
me_plane_001.use_remesh_preserve_attributes = False
me_plane_001.update()

# ---- objects
ob_plane = bpy.data.objects.new('Plane', me_plane)
ob_plane_001 = bpy.data.objects.new('Plane.001', me_plane_001)

# ---- transforms, parenting, visibility, modifiers, constraints
ob_plane.location = (0.0, 0.0, 0.0)
ob_plane_001.location = (0.0, 0.0, 0.0)
_m = ob_plane_001.modifiers.new('EdgeSplit', 'EDGE_SPLIT')
_m = ob_plane_001.modifiers.new('Solidify', 'SOLIDIFY')
_m.thickness = 0.29
_m.offset = 0.0
_m.use_even_offset = True
_m.use_quality_normals = True
_m = ob_plane_001.modifiers.new('Bevel', 'BEVEL')
_m.width = 0.09
_m.width_pct = 0.09
_m.segments = 3
_m.profile = 0.4774
_m.harden_normals = True

# ---- collection membership
col_collection.objects.link(ob_plane)
col_collection.objects.link(ob_plane_001)

# ---- scene / render settings (as saved in the file)
scene.frame_start = 1; scene.frame_end = 250; scene.frame_set(1)
scene.render.engine = 'BLENDER_EEVEE_NEXT'
scene.cycles.use_denoising = False
scene.cycles.samples = 128
scene.cycles.sampling_pattern = 'TABULATED_SOBOL'
scene.cycles.use_adaptive_sampling = False
scene.cycles.use_light_tree = False
scene.view_settings.view_transform = 'Filmic'
bpy.context.view_layer.update()

# ---- added for rendering (the .blend has no active camera and no usable light): camera, sun
cam_auto = bpy.data.cameras.new('AutoCamera')
cam_auto.lens = 50.0
cam_auto.sensor_width = 36.0
cam_auto.clip_end = 1000.0
ob_auto_camera = bpy.data.objects.new('AutoCamera', cam_auto)
scene.collection.objects.link(ob_auto_camera)
ob_auto_camera.location = (26.6228, -31.9474, 22.3708)
ob_auto_camera.rotation_euler = (1.09748, -7.21219e-08, 0.694738)
scene.camera = ob_auto_camera
light_auto_sun = bpy.data.lights.new('AutoSun', 'SUN')
light_auto_sun.energy = 3.0
light_auto_sun.angle = 0.0523599
ob_auto_sun = bpy.data.objects.new('AutoSun', light_auto_sun)
scene.collection.objects.link(ob_auto_sun)
ob_auto_sun.rotation_euler = (0.872665, 0.174533, 0.523599)
bpy.context.view_layer.update()

